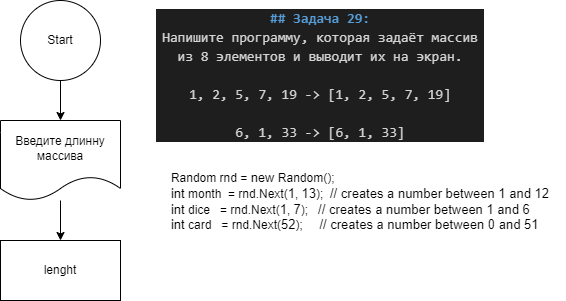

The diagram above was exported from draw.io. Its source (the exported page's mxGraphModel, read from the mxfile embedded in the PNG):
<mxGraphModel dx="816" dy="403" grid="1" gridSize="10" guides="1" tooltips="1" connect="1" arrows="1" fold="1" page="0" pageScale="1" pageWidth="850" pageHeight="1100" math="0" shadow="0">
  <root>
    <mxCell id="0" />
    <mxCell id="1" parent="0" />
    <mxCell id="2" value="&lt;div style=&quot;color: rgb(212, 212, 212); background-color: rgb(30, 30, 30); font-family: Consolas, &amp;quot;Courier New&amp;quot;, monospace; font-size: 14px; line-height: 19px;&quot;&gt;&lt;div&gt;&lt;span style=&quot;color: #569cd6;font-weight: bold;&quot;&gt;## Задача 29: &lt;/span&gt;&lt;/div&gt;&lt;div&gt;Напишите программу, которая задаёт массив из 8 элементов и выводит их на экран.&lt;/div&gt;&lt;br&gt;&lt;div&gt;1, 2, 5, 7, 19 -&amp;gt; [1, 2, 5, 7, 19]&lt;/div&gt;&lt;br&gt;&lt;div&gt;6, 1, 33 -&amp;gt; [6, 1, 33]&lt;/div&gt;&lt;/div&gt;" style="text;strokeColor=none;align=center;fillColor=none;html=1;verticalAlign=middle;whiteSpace=wrap;rounded=0;" parent="1" vertex="1">
      <mxGeometry x="520" y="10" width="330" height="130" as="geometry" />
    </mxCell>
    <mxCell id="6" value="" style="edgeStyle=none;html=1;" parent="1" source="4" target="5" edge="1">
      <mxGeometry relative="1" as="geometry" />
    </mxCell>
    <mxCell id="4" value="Start" style="ellipse;whiteSpace=wrap;html=1;aspect=fixed;" parent="1" vertex="1">
      <mxGeometry x="385" width="80" height="80" as="geometry" />
    </mxCell>
    <mxCell id="8" value="" style="edgeStyle=none;html=1;" parent="1" source="5" target="7" edge="1">
      <mxGeometry relative="1" as="geometry" />
    </mxCell>
    <mxCell id="5" value="Введите длинну массива" style="shape=document;whiteSpace=wrap;html=1;boundedLbl=1;" parent="1" vertex="1">
      <mxGeometry x="365" y="120" width="120" height="80" as="geometry" />
    </mxCell>
    <mxCell id="7" value="lenght" style="whiteSpace=wrap;html=1;" parent="1" vertex="1">
      <mxGeometry x="365" y="240" width="120" height="60" as="geometry" />
    </mxCell>
    <mxCell id="9" value="&lt;pre style=&quot;margin-top: 0px; margin-bottom: calc(1.5em); padding: var(--su12); border: 0px; font-variant-numeric: inherit; font-variant-east-asian: inherit; font-stretch: inherit; line-height: var(--lh-md); font-family: var(--ff-mono); font-size: var(--fs-body1); vertical-align: baseline; box-sizing: inherit; width: auto; max-height: 600px; overflow: auto; background-color: var(--highlight-bg); border-radius: var(--br-md); --_cb-line-numbers-bg:var(--black-050); color: var(--highlight-color); overflow-wrap: normal; text-align: left;&quot; class=&quot;lang-cs s-code-block&quot;&gt;&lt;code style=&quot;margin: 0px; padding: 0px; border: 0px; font-style: inherit; font-variant: inherit; font-weight: inherit; font-stretch: inherit; line-height: inherit; font-family: inherit; font-size: var(--_pr-code-fs); vertical-align: baseline; box-sizing: inherit; background-color: transparent;&quot; class=&quot;hljs language-csharp&quot;&gt;Random rnd = &lt;span style=&quot;margin: 0px; padding: 0px; border: 0px; font-style: inherit; font-variant: inherit; font-weight: inherit; font-stretch: inherit; line-height: inherit; font-family: inherit; font-size: 13px; vertical-align: baseline; box-sizing: inherit; color: var(--highlight-keyword);&quot; class=&quot;hljs-keyword&quot;&gt;new&lt;/span&gt; Random();&lt;br/&gt;&lt;span style=&quot;margin: 0px; padding: 0px; border: 0px; font-style: inherit; font-variant: inherit; font-weight: inherit; font-stretch: inherit; line-height: inherit; font-family: inherit; font-size: 13px; vertical-align: baseline; box-sizing: inherit; color: var(--highlight-literal);&quot; class=&quot;hljs-built_in&quot;&gt;int&lt;/span&gt; month  = rnd.Next(&lt;span style=&quot;margin: 0px; padding: 0px; border: 0px; font-style: inherit; font-variant: inherit; font-weight: inherit; font-stretch: inherit; line-height: inherit; font-family: inherit; font-size: 13px; vertical-align: baseline; box-sizing: inherit; color: var(--highlight-namespace);&quot; class=&quot;hljs-number&quot;&gt;1&lt;/span&gt;, &lt;span style=&quot;margin: 0px; padding: 0px; border: 0px; font-style: inherit; font-variant: inherit; font-weight: inherit; font-stretch: inherit; line-height: inherit; font-family: inherit; font-size: 13px; vertical-align: baseline; box-sizing: inherit; color: var(--highlight-namespace);&quot; class=&quot;hljs-number&quot;&gt;13&lt;/span&gt;);  &lt;span style=&quot;margin: 0px; padding: 0px; border: 0px; font-style: inherit; font-variant: inherit; font-weight: inherit; font-stretch: inherit; line-height: inherit; font-family: inherit; font-size: 13px; vertical-align: baseline; box-sizing: inherit; color: var(--highlight-comment);&quot; class=&quot;hljs-comment&quot;&gt;// creates a number between 1 and 12&lt;/span&gt;&lt;br/&gt;&lt;span style=&quot;margin: 0px; padding: 0px; border: 0px; font-style: inherit; font-variant: inherit; font-weight: inherit; font-stretch: inherit; line-height: inherit; font-family: inherit; font-size: 13px; vertical-align: baseline; box-sizing: inherit; color: var(--highlight-literal);&quot; class=&quot;hljs-built_in&quot;&gt;int&lt;/span&gt; dice   = rnd.Next(&lt;span style=&quot;margin: 0px; padding: 0px; border: 0px; font-style: inherit; font-variant: inherit; font-weight: inherit; font-stretch: inherit; line-height: inherit; font-family: inherit; font-size: 13px; vertical-align: baseline; box-sizing: inherit; color: var(--highlight-namespace);&quot; class=&quot;hljs-number&quot;&gt;1&lt;/span&gt;, &lt;span style=&quot;margin: 0px; padding: 0px; border: 0px; font-style: inherit; font-variant: inherit; font-weight: inherit; font-stretch: inherit; line-height: inherit; font-family: inherit; font-size: 13px; vertical-align: baseline; box-sizing: inherit; color: var(--highlight-namespace);&quot; class=&quot;hljs-number&quot;&gt;7&lt;/span&gt;);   &lt;span style=&quot;margin: 0px; padding: 0px; border: 0px; font-style: inherit; font-variant: inherit; font-weight: inherit; font-stretch: inherit; line-height: inherit; font-family: inherit; font-size: 13px; vertical-align: baseline; box-sizing: inherit; color: var(--highlight-comment);&quot; class=&quot;hljs-comment&quot;&gt;// creates a number between 1 and 6&lt;/span&gt;&lt;br/&gt;&lt;span style=&quot;margin: 0px; padding: 0px; border: 0px; font-style: inherit; font-variant: inherit; font-weight: inherit; font-stretch: inherit; line-height: inherit; font-family: inherit; font-size: 13px; vertical-align: baseline; box-sizing: inherit; color: var(--highlight-literal);&quot; class=&quot;hljs-built_in&quot;&gt;int&lt;/span&gt; card   = rnd.Next(&lt;span style=&quot;margin: 0px; padding: 0px; border: 0px; font-style: inherit; font-variant: inherit; font-weight: inherit; font-stretch: inherit; line-height: inherit; font-family: inherit; font-size: 13px; vertical-align: baseline; box-sizing: inherit; color: var(--highlight-namespace);&quot; class=&quot;hljs-number&quot;&gt;52&lt;/span&gt;);     &lt;span style=&quot;margin: 0px; padding: 0px; border: 0px; font-style: inherit; font-variant: inherit; font-weight: inherit; font-stretch: inherit; line-height: inherit; font-family: inherit; font-size: 13px; vertical-align: baseline; box-sizing: inherit; color: var(--highlight-comment);&quot; class=&quot;hljs-comment&quot;&gt;// creates a number between 0 and 51&lt;/span&gt;&lt;/code&gt;&lt;/pre&gt;" style="text;strokeColor=none;align=center;fillColor=none;html=1;verticalAlign=middle;whiteSpace=wrap;rounded=0;" vertex="1" parent="1">
      <mxGeometry x="520" y="160" width="410" height="100" as="geometry" />
    </mxCell>
  </root>
</mxGraphModel>